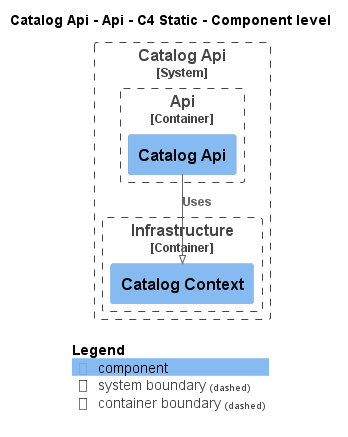

The diagram above was rendered by PlantUML. Its source (embedded in the PNG):
@startuml
!pragma layout smetana
!include ..\..\..\..\..\..\..\.c4s\C4_Component.puml

AddElementTag("c4interflow:lifecycle:new", $bgColor=green, $fontColor=#ffffff, $borderColor=green, $shadowing="False")
AddElementTag("c4interflow:lifecycle:changed", $bgColor=orange, $fontColor=#ffffff, $borderColor=orange, $shadowing="False")
AddElementTag("c4interflow:lifecycle:removed", $bgColor=red, $fontColor=#ffffff, $borderColor=red, $shadowing="False")

AddRelTag("c4interflow:lifecycle:new", $textColor=green, $lineColor=green)
AddRelTag("c4interflow:lifecycle:changed", $textColor=orange, $lineColor=orange)
AddRelTag("c4interflow:lifecycle:removed", $textColor=red, $lineColor=red)

SHOW_PERSON_PORTRAIT()
LAYOUT_TOP_DOWN()

skinparam linetype polyline

title Catalog Api - Api - C4 Static - Component level


System_Boundary(dotnet.eShop.Architecture.SoftwareSystems.CatalogApi, "Catalog Api") {
    
Container_Boundary(dotnet.eShop.Architecture.SoftwareSystems.CatalogApi.Containers.Api, "Api") {
    Component(dotnet.eShop.Architecture.SoftwareSystems.CatalogApi.Containers.Api.Components.CatalogApi, "Catalog Api", "", "")
}
    
Container_Boundary(dotnet.eShop.Architecture.SoftwareSystems.CatalogApi.Containers.Infrastructure, "Infrastructure") {
    Component(dotnet.eShop.Architecture.SoftwareSystems.CatalogApi.Containers.Infrastructure.Components.CatalogContext, "Catalog Context", "", "")
}
}

Rel(dotnet.eShop.Architecture.SoftwareSystems.CatalogApi.Containers.Api.Components.CatalogApi, dotnet.eShop.Architecture.SoftwareSystems.CatalogApi.Containers.Infrastructure.Components.CatalogContext, "Uses")


SHOW_LEGEND()
@enduml